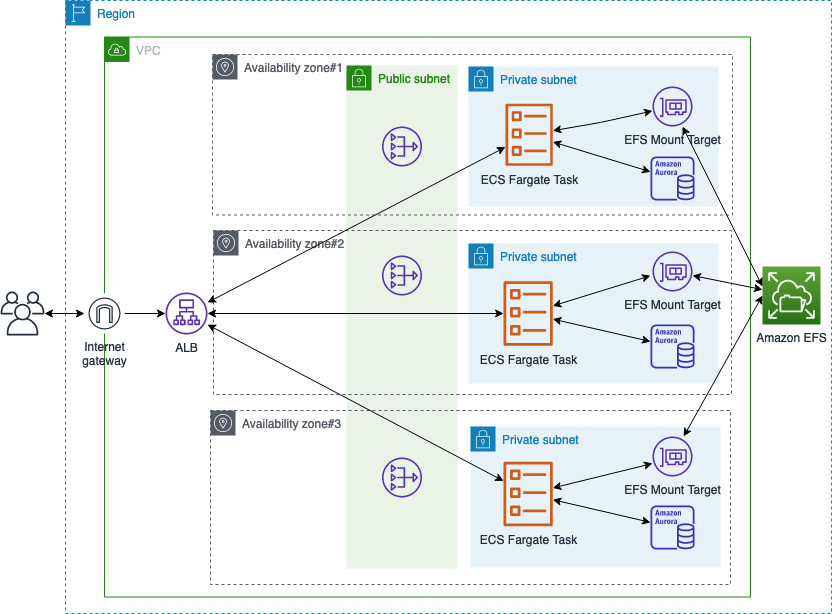

The diagram above was exported from draw.io. Its source (the exported page's mxGraphModel, read from the mxfile embedded in the PNG):
<mxGraphModel dx="1135" dy="732" grid="0" gridSize="10" guides="1" tooltips="1" connect="1" arrows="1" fold="1" page="0" pageScale="1" pageWidth="850" pageHeight="1100" math="0" shadow="0">
  <root>
    <mxCell id="0" />
    <mxCell id="1" parent="0" />
    <mxCell id="mw6-YXeZf9Hi9p3G1Ff_-26" value="Public subnet" style="points=[[0,0],[0.25,0],[0.5,0],[0.75,0],[1,0],[1,0.25],[1,0.5],[1,0.75],[1,1],[0.75,1],[0.5,1],[0.25,1],[0,1],[0,0.75],[0,0.5],[0,0.25]];outlineConnect=0;gradientColor=none;html=1;whiteSpace=wrap;fontSize=12;fontStyle=0;shape=mxgraph.aws4.group;grIcon=mxgraph.aws4.group_security_group;grStroke=0;strokeColor=#248814;fillColor=#E9F3E6;verticalAlign=top;align=left;spacingLeft=30;fontColor=#248814;dashed=0;" parent="1" vertex="1">
      <mxGeometry x="356" y="99" width="111" height="503" as="geometry" />
    </mxCell>
    <mxCell id="ueYW9jkB4-AsEvWiuMNF-4" value="Availability zone#1" style="outlineConnect=0;gradientColor=none;html=1;whiteSpace=wrap;fontSize=12;fontStyle=0;shape=mxgraph.aws4.group;grIcon=mxgraph.aws4.group_availability_zone;strokeColor=#545B64;fillColor=none;verticalAlign=top;align=left;spacingLeft=30;fontColor=#545B64;dashed=1;" parent="1" vertex="1">
      <mxGeometry x="222" y="88" width="520" height="160.5" as="geometry" />
    </mxCell>
    <mxCell id="ueYW9jkB4-AsEvWiuMNF-5" value="Availability zone#3" style="outlineConnect=0;gradientColor=none;html=1;whiteSpace=wrap;fontSize=12;fontStyle=0;shape=mxgraph.aws4.group;grIcon=mxgraph.aws4.group_availability_zone;strokeColor=#545B64;fillColor=none;verticalAlign=top;align=left;spacingLeft=30;fontColor=#545B64;dashed=1;" parent="1" vertex="1">
      <mxGeometry x="220" y="444" width="520" height="174" as="geometry" />
    </mxCell>
    <mxCell id="ueYW9jkB4-AsEvWiuMNF-3" value="VPC" style="points=[[0,0],[0.25,0],[0.5,0],[0.75,0],[1,0],[1,0.25],[1,0.5],[1,0.75],[1,1],[0.75,1],[0.5,1],[0.25,1],[0,1],[0,0.75],[0,0.5],[0,0.25]];outlineConnect=0;gradientColor=none;html=1;whiteSpace=wrap;fontSize=12;fontStyle=0;shape=mxgraph.aws4.group;grIcon=mxgraph.aws4.group_vpc;strokeColor=#248814;fillColor=none;verticalAlign=top;align=left;spacingLeft=30;fontColor=#AAB7B8;dashed=0;" parent="1" vertex="1">
      <mxGeometry x="114" y="70.5" width="646" height="560" as="geometry" />
    </mxCell>
    <mxCell id="KaVW9EFLibH9BpSI3WxR-2" value="Region" style="points=[[0,0],[0.25,0],[0.5,0],[0.75,0],[1,0],[1,0.25],[1,0.5],[1,0.75],[1,1],[0.75,1],[0.5,1],[0.25,1],[0,1],[0,0.75],[0,0.5],[0,0.25]];outlineConnect=0;gradientColor=none;html=1;whiteSpace=wrap;fontSize=12;fontStyle=0;shape=mxgraph.aws4.group;grIcon=mxgraph.aws4.group_region;strokeColor=#147EBA;fillColor=none;verticalAlign=top;align=left;spacingLeft=30;fontColor=#147EBA;dashed=1;" parent="1" vertex="1">
      <mxGeometry x="75" y="34" width="766" height="613" as="geometry" />
    </mxCell>
    <mxCell id="mw6-YXeZf9Hi9p3G1Ff_-23" value="Private subnet" style="points=[[0,0],[0.25,0],[0.5,0],[0.75,0],[1,0],[1,0.25],[1,0.5],[1,0.75],[1,1],[0.75,1],[0.5,1],[0.25,1],[0,1],[0,0.75],[0,0.5],[0,0.25]];outlineConnect=0;gradientColor=none;html=1;whiteSpace=wrap;fontSize=12;fontStyle=0;shape=mxgraph.aws4.group;grIcon=mxgraph.aws4.group_security_group;grStroke=0;strokeColor=#147EBA;fillColor=#E6F2F8;verticalAlign=top;align=left;spacingLeft=30;fontColor=#147EBA;dashed=0;" parent="1" vertex="1">
      <mxGeometry x="480" y="460" width="250" height="141" as="geometry" />
    </mxCell>
    <mxCell id="mw6-YXeZf9Hi9p3G1Ff_-21" value="Private subnet" style="points=[[0,0],[0.25,0],[0.5,0],[0.75,0],[1,0],[1,0.25],[1,0.5],[1,0.75],[1,1],[0.75,1],[0.5,1],[0.25,1],[0,1],[0,0.75],[0,0.5],[0,0.25]];outlineConnect=0;gradientColor=none;html=1;whiteSpace=wrap;fontSize=12;fontStyle=0;shape=mxgraph.aws4.group;grIcon=mxgraph.aws4.group_security_group;grStroke=0;strokeColor=#147EBA;fillColor=#E6F2F8;verticalAlign=top;align=left;spacingLeft=30;fontColor=#147EBA;dashed=0;" parent="1" vertex="1">
      <mxGeometry x="478" y="100" width="250" height="140" as="geometry" />
    </mxCell>
    <mxCell id="mw6-YXeZf9Hi9p3G1Ff_-22" value="Private subnet" style="points=[[0,0],[0.25,0],[0.5,0],[0.75,0],[1,0],[1,0.25],[1,0.5],[1,0.75],[1,1],[0.75,1],[0.5,1],[0.25,1],[0,1],[0,0.75],[0,0.5],[0,0.25]];outlineConnect=0;gradientColor=none;html=1;whiteSpace=wrap;fontSize=12;fontStyle=0;shape=mxgraph.aws4.group;grIcon=mxgraph.aws4.group_security_group;grStroke=0;strokeColor=#147EBA;fillColor=#E6F2F8;verticalAlign=top;align=left;spacingLeft=30;fontColor=#147EBA;dashed=0;" parent="1" vertex="1">
      <mxGeometry x="478" y="277" width="250" height="140" as="geometry" />
    </mxCell>
    <mxCell id="ueYW9jkB4-AsEvWiuMNF-6" value="Availability zone#2" style="outlineConnect=0;gradientColor=none;html=1;whiteSpace=wrap;fontSize=12;fontStyle=0;shape=mxgraph.aws4.group;grIcon=mxgraph.aws4.group_availability_zone;strokeColor=#545B64;fillColor=none;verticalAlign=top;align=left;spacingLeft=30;fontColor=#545B64;dashed=1;" parent="1" vertex="1">
      <mxGeometry x="223" y="264" width="518" height="164" as="geometry" />
    </mxCell>
    <mxCell id="ueYW9jkB4-AsEvWiuMNF-14" value="EFS Mount Target" style="outlineConnect=0;fontColor=#232F3E;gradientColor=none;fillColor=#5A30B5;strokeColor=none;dashed=0;verticalLabelPosition=bottom;verticalAlign=top;align=center;html=1;fontSize=12;fontStyle=0;aspect=fixed;pointerEvents=1;shape=mxgraph.aws4.elastic_network_interface;" parent="1" vertex="1">
      <mxGeometry x="662" y="120" width="40" height="40" as="geometry" />
    </mxCell>
    <mxCell id="ueYW9jkB4-AsEvWiuMNF-15" value="EFS Mount Target" style="outlineConnect=0;fontColor=#232F3E;gradientColor=none;fillColor=#5A30B5;strokeColor=none;dashed=0;verticalLabelPosition=bottom;verticalAlign=top;align=center;html=1;fontSize=12;fontStyle=0;aspect=fixed;pointerEvents=1;shape=mxgraph.aws4.elastic_network_interface;" parent="1" vertex="1">
      <mxGeometry x="662" y="285" width="40" height="40" as="geometry" />
    </mxCell>
    <mxCell id="ueYW9jkB4-AsEvWiuMNF-20" value="" style="outlineConnect=0;fontColor=#232F3E;gradientColor=none;fillColor=#232F3E;strokeColor=none;dashed=0;verticalLabelPosition=bottom;verticalAlign=top;align=center;html=1;fontSize=12;fontStyle=0;aspect=fixed;pointerEvents=1;shape=mxgraph.aws4.users;" parent="1" vertex="1">
      <mxGeometry x="10" y="325" width="44" height="44" as="geometry" />
    </mxCell>
    <mxCell id="ueYW9jkB4-AsEvWiuMNF-28" value="Amazon EFS" style="points=[[0,0,0],[0.25,0,0],[0.5,0,0],[0.75,0,0],[1,0,0],[0,1,0],[0.25,1,0],[0.5,1,0],[0.75,1,0],[1,1,0],[0,0.25,0],[0,0.5,0],[0,0.75,0],[1,0.25,0],[1,0.5,0],[1,0.75,0]];outlineConnect=0;fontColor=#232F3E;gradientColor=#60A337;gradientDirection=north;fillColor=#277116;strokeColor=#ffffff;dashed=0;verticalLabelPosition=bottom;verticalAlign=top;align=center;html=1;fontSize=12;fontStyle=0;aspect=fixed;shape=mxgraph.aws4.resourceIcon;resIcon=mxgraph.aws4.elastic_file_system;" parent="1" vertex="1">
      <mxGeometry x="772" y="300" width="58" height="58" as="geometry" />
    </mxCell>
    <mxCell id="ueYW9jkB4-AsEvWiuMNF-30" value="" style="endArrow=classic;startArrow=classic;html=1;fontSize=8;fontColor=#52FF4D;fontStyle=1" parent="1" target="ueYW9jkB4-AsEvWiuMNF-14" edge="1">
      <mxGeometry width="50" height="50" relative="1" as="geometry">
        <mxPoint x="772" y="320" as="sourcePoint" />
        <mxPoint x="690" y="170" as="targetPoint" />
      </mxGeometry>
    </mxCell>
    <mxCell id="ueYW9jkB4-AsEvWiuMNF-31" value="" style="endArrow=classic;startArrow=classic;html=1;fontSize=8;" parent="1" source="ueYW9jkB4-AsEvWiuMNF-28" target="ueYW9jkB4-AsEvWiuMNF-15" edge="1">
      <mxGeometry width="50" height="50" relative="1" as="geometry">
        <mxPoint x="392" y="410" as="sourcePoint" />
        <mxPoint x="442" y="360" as="targetPoint" />
      </mxGeometry>
    </mxCell>
    <mxCell id="Ls7svl5n5uL8vmJKLOVF-1" value="EFS Mount Target" style="outlineConnect=0;fontColor=#232F3E;gradientColor=none;fillColor=#5A30B5;strokeColor=none;dashed=0;verticalLabelPosition=bottom;verticalAlign=top;align=center;html=1;fontSize=12;fontStyle=0;aspect=fixed;pointerEvents=1;shape=mxgraph.aws4.elastic_network_interface;" parent="1" vertex="1">
      <mxGeometry x="662" y="470" width="40" height="40" as="geometry" />
    </mxCell>
    <mxCell id="Ls7svl5n5uL8vmJKLOVF-2" value="" style="endArrow=classic;startArrow=classic;html=1;fontSize=8;exitX=0;exitY=0.5;exitDx=0;exitDy=0;exitPerimeter=0;" parent="1" source="ueYW9jkB4-AsEvWiuMNF-28" target="Ls7svl5n5uL8vmJKLOVF-1" edge="1">
      <mxGeometry width="50" height="50" relative="1" as="geometry">
        <mxPoint x="782" y="336.7054263565892" as="sourcePoint" />
        <mxPoint x="702" y="319.34108527131775" as="targetPoint" />
      </mxGeometry>
    </mxCell>
    <mxCell id="mw6-YXeZf9Hi9p3G1Ff_-5" value="" style="outlineConnect=0;fontColor=#232F3E;gradientColor=none;fillColor=#3334B9;strokeColor=none;dashed=0;verticalLabelPosition=bottom;verticalAlign=top;align=center;html=1;fontSize=12;fontStyle=0;aspect=fixed;pointerEvents=1;shape=mxgraph.aws4.aurora_instance;" parent="1" vertex="1">
      <mxGeometry x="660" y="539" width="44" height="44" as="geometry" />
    </mxCell>
    <mxCell id="mw6-YXeZf9Hi9p3G1Ff_-6" value="" style="outlineConnect=0;fontColor=#232F3E;gradientColor=none;fillColor=#3334B9;strokeColor=none;dashed=0;verticalLabelPosition=bottom;verticalAlign=top;align=center;html=1;fontSize=12;fontStyle=0;aspect=fixed;pointerEvents=1;shape=mxgraph.aws4.aurora_instance;" parent="1" vertex="1">
      <mxGeometry x="660" y="358" width="44" height="44" as="geometry" />
    </mxCell>
    <mxCell id="mw6-YXeZf9Hi9p3G1Ff_-7" value="" style="outlineConnect=0;fontColor=#232F3E;gradientColor=none;fillColor=#3334B9;strokeColor=none;dashed=0;verticalLabelPosition=bottom;verticalAlign=top;align=center;html=1;fontSize=12;fontStyle=0;aspect=fixed;pointerEvents=1;shape=mxgraph.aws4.aurora_instance;" parent="1" vertex="1">
      <mxGeometry x="660" y="190" width="44" height="44" as="geometry" />
    </mxCell>
    <mxCell id="mw6-YXeZf9Hi9p3G1Ff_-8" value="ECS Fargate Task" style="outlineConnect=0;fontColor=#232F3E;gradientColor=none;fillColor=#D05C17;strokeColor=none;dashed=0;verticalLabelPosition=bottom;verticalAlign=top;align=center;html=1;fontSize=12;fontStyle=0;aspect=fixed;pointerEvents=1;shape=mxgraph.aws4.ecs_task;" parent="1" vertex="1">
      <mxGeometry x="515" y="137" width="47.28" height="62.5" as="geometry" />
    </mxCell>
    <mxCell id="mw6-YXeZf9Hi9p3G1Ff_-9" value="ECS Fargate Task" style="outlineConnect=0;fontColor=#232F3E;gradientColor=none;fillColor=#D05C17;strokeColor=none;dashed=0;verticalLabelPosition=bottom;verticalAlign=top;align=center;html=1;fontSize=12;fontStyle=0;aspect=fixed;pointerEvents=1;shape=mxgraph.aws4.ecs_task;" parent="1" vertex="1">
      <mxGeometry x="513.1100000000001" y="314.5" width="49.17" height="65" as="geometry" />
    </mxCell>
    <mxCell id="mw6-YXeZf9Hi9p3G1Ff_-10" value="ECS Fargate Task" style="outlineConnect=0;fontColor=#232F3E;gradientColor=none;fillColor=#D05C17;strokeColor=none;dashed=0;verticalLabelPosition=bottom;verticalAlign=top;align=center;html=1;fontSize=12;fontStyle=0;aspect=fixed;pointerEvents=1;shape=mxgraph.aws4.ecs_task;" parent="1" vertex="1">
      <mxGeometry x="513.1100000000001" y="495" width="49.17" height="65" as="geometry" />
    </mxCell>
    <mxCell id="mw6-YXeZf9Hi9p3G1Ff_-11" value="" style="endArrow=classic;startArrow=classic;html=1;" parent="1" source="mw6-YXeZf9Hi9p3G1Ff_-8" target="mw6-YXeZf9Hi9p3G1Ff_-7" edge="1">
      <mxGeometry width="50" height="50" relative="1" as="geometry">
        <mxPoint x="597" y="160" as="sourcePoint" />
        <mxPoint x="636.58" y="140" as="targetPoint" />
      </mxGeometry>
    </mxCell>
    <mxCell id="mw6-YXeZf9Hi9p3G1Ff_-14" value="" style="endArrow=classic;startArrow=classic;html=1;" parent="1" source="mw6-YXeZf9Hi9p3G1Ff_-9" edge="1">
      <mxGeometry width="50" height="50" relative="1" as="geometry">
        <mxPoint x="584.5799999999999" y="348.76" as="sourcePoint" />
        <mxPoint x="660" y="309.2399832320268" as="targetPoint" />
      </mxGeometry>
    </mxCell>
    <mxCell id="mw6-YXeZf9Hi9p3G1Ff_-15" value="" style="endArrow=classic;startArrow=classic;html=1;" parent="1" source="mw6-YXeZf9Hi9p3G1Ff_-9" target="mw6-YXeZf9Hi9p3G1Ff_-6" edge="1">
      <mxGeometry width="50" height="50" relative="1" as="geometry">
        <mxPoint x="587" y="354" as="sourcePoint" />
        <mxPoint x="670" y="216.92768811569897" as="targetPoint" />
      </mxGeometry>
    </mxCell>
    <mxCell id="mw6-YXeZf9Hi9p3G1Ff_-17" value="" style="endArrow=classic;startArrow=classic;html=1;" parent="1" source="mw6-YXeZf9Hi9p3G1Ff_-10" target="mw6-YXeZf9Hi9p3G1Ff_-5" edge="1">
      <mxGeometry width="50" height="50" relative="1" as="geometry">
        <mxPoint x="432" y="421" as="sourcePoint" />
        <mxPoint x="482" y="371" as="targetPoint" />
      </mxGeometry>
    </mxCell>
    <mxCell id="mw6-YXeZf9Hi9p3G1Ff_-18" value="" style="endArrow=classic;startArrow=classic;html=1;" parent="1" source="mw6-YXeZf9Hi9p3G1Ff_-10" edge="1">
      <mxGeometry width="50" height="50" relative="1" as="geometry">
        <mxPoint x="586.58" y="531" as="sourcePoint" />
        <mxPoint x="662" y="497.0445084854307" as="targetPoint" />
      </mxGeometry>
    </mxCell>
    <mxCell id="mw6-YXeZf9Hi9p3G1Ff_-60" style="edgeStyle=orthogonalEdgeStyle;rounded=0;orthogonalLoop=1;jettySize=auto;html=1;strokeColor=#000000;strokeWidth=1;" parent="1" source="mw6-YXeZf9Hi9p3G1Ff_-24" target="mw6-YXeZf9Hi9p3G1Ff_-30" edge="1">
      <mxGeometry relative="1" as="geometry" />
    </mxCell>
    <mxCell id="mw6-YXeZf9Hi9p3G1Ff_-24" value="Internet&#10;gateway" style="outlineConnect=0;fontColor=#232F3E;gradientColor=none;strokeColor=#232F3E;fillColor=#ffffff;dashed=0;verticalLabelPosition=bottom;verticalAlign=top;align=center;html=1;fontSize=12;fontStyle=0;aspect=fixed;shape=mxgraph.aws4.resourceIcon;resIcon=mxgraph.aws4.internet_gateway;" parent="1" vertex="1">
      <mxGeometry x="94" y="327" width="40" height="40" as="geometry" />
    </mxCell>
    <mxCell id="mw6-YXeZf9Hi9p3G1Ff_-30" value="ALB" style="outlineConnect=0;fontColor=#232F3E;gradientColor=none;fillColor=#5A30B5;strokeColor=none;dashed=0;verticalLabelPosition=bottom;verticalAlign=top;align=center;html=1;fontSize=12;fontStyle=0;aspect=fixed;pointerEvents=1;shape=mxgraph.aws4.application_load_balancer;" parent="1" vertex="1">
      <mxGeometry x="175" y="326" width="42" height="42" as="geometry" />
    </mxCell>
    <mxCell id="mw6-YXeZf9Hi9p3G1Ff_-32" value="" style="endArrow=classic;startArrow=classic;html=1;" parent="1" source="mw6-YXeZf9Hi9p3G1Ff_-8" target="ueYW9jkB4-AsEvWiuMNF-14" edge="1">
      <mxGeometry width="50" height="50" relative="1" as="geometry">
        <mxPoint x="607.28" y="181.34440753045408" as="sourcePoint" />
        <mxPoint x="670" y="211.44259874492434" as="targetPoint" />
        <Array as="points">
          <mxPoint x="610" y="156" />
        </Array>
      </mxGeometry>
    </mxCell>
    <mxCell id="mw6-YXeZf9Hi9p3G1Ff_-34" value="" style="endArrow=classic;startArrow=classic;html=1;strokeWidth=1;" parent="1" source="mw6-YXeZf9Hi9p3G1Ff_-30" target="mw6-YXeZf9Hi9p3G1Ff_-8" edge="1">
      <mxGeometry width="50" height="50" relative="1" as="geometry">
        <mxPoint x="520" y="420" as="sourcePoint" />
        <mxPoint x="570" y="370" as="targetPoint" />
      </mxGeometry>
    </mxCell>
    <mxCell id="mw6-YXeZf9Hi9p3G1Ff_-35" value="" style="endArrow=classic;startArrow=classic;html=1;strokeWidth=1;" parent="1" source="mw6-YXeZf9Hi9p3G1Ff_-30" target="mw6-YXeZf9Hi9p3G1Ff_-9" edge="1">
      <mxGeometry width="50" height="50" relative="1" as="geometry">
        <mxPoint x="520" y="420" as="sourcePoint" />
        <mxPoint x="570" y="370" as="targetPoint" />
      </mxGeometry>
    </mxCell>
    <mxCell id="mw6-YXeZf9Hi9p3G1Ff_-42" value="" style="endArrow=classic;startArrow=classic;html=1;strokeColor=#000000;strokeWidth=1;" parent="1" source="mw6-YXeZf9Hi9p3G1Ff_-10" target="mw6-YXeZf9Hi9p3G1Ff_-30" edge="1">
      <mxGeometry width="50" height="50" relative="1" as="geometry">
        <mxPoint x="520" y="420" as="sourcePoint" />
        <mxPoint x="570" y="370" as="targetPoint" />
      </mxGeometry>
    </mxCell>
    <mxCell id="mw6-YXeZf9Hi9p3G1Ff_-56" value="" style="endArrow=classic;startArrow=classic;html=1;strokeColor=#000000;strokeWidth=1;" parent="1" source="ueYW9jkB4-AsEvWiuMNF-20" target="mw6-YXeZf9Hi9p3G1Ff_-24" edge="1">
      <mxGeometry width="50" height="50" relative="1" as="geometry">
        <mxPoint x="50" y="390" as="sourcePoint" />
        <mxPoint x="100" y="340" as="targetPoint" />
      </mxGeometry>
    </mxCell>
    <mxCell id="rLe8eADbbOy6Y2KTYfnW-1" value="" style="outlineConnect=0;fontColor=#232F3E;gradientColor=none;fillColor=#5A30B5;strokeColor=none;dashed=0;verticalLabelPosition=bottom;verticalAlign=top;align=center;html=1;fontSize=12;fontStyle=0;aspect=fixed;pointerEvents=1;shape=mxgraph.aws4.nat_gateway;" parent="1" vertex="1">
      <mxGeometry x="391.5" y="160" width="40" height="40" as="geometry" />
    </mxCell>
    <mxCell id="rLe8eADbbOy6Y2KTYfnW-2" value="" style="outlineConnect=0;fontColor=#232F3E;gradientColor=none;fillColor=#5A30B5;strokeColor=none;dashed=0;verticalLabelPosition=bottom;verticalAlign=top;align=center;html=1;fontSize=12;fontStyle=0;aspect=fixed;pointerEvents=1;shape=mxgraph.aws4.nat_gateway;" parent="1" vertex="1">
      <mxGeometry x="391.5" y="289" width="40" height="40" as="geometry" />
    </mxCell>
    <mxCell id="rLe8eADbbOy6Y2KTYfnW-3" value="" style="outlineConnect=0;fontColor=#232F3E;gradientColor=none;fillColor=#5A30B5;strokeColor=none;dashed=0;verticalLabelPosition=bottom;verticalAlign=top;align=center;html=1;fontSize=12;fontStyle=0;aspect=fixed;pointerEvents=1;shape=mxgraph.aws4.nat_gateway;" parent="1" vertex="1">
      <mxGeometry x="391.5" y="491" width="40" height="40" as="geometry" />
    </mxCell>
  </root>
</mxGraphModel>